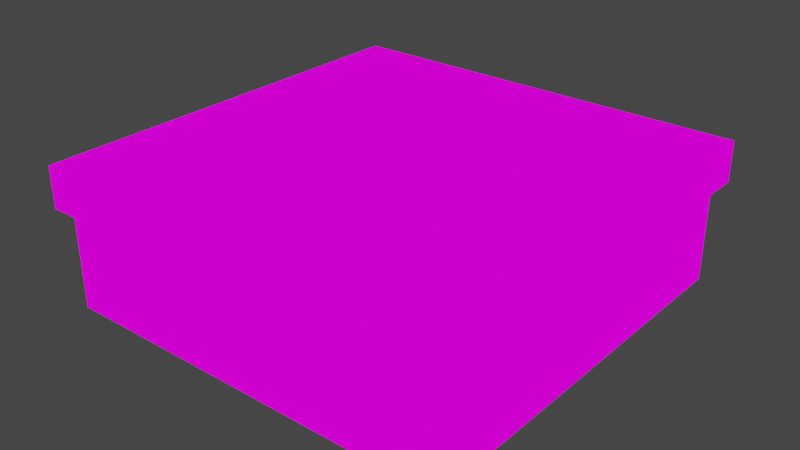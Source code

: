 # Source: building_top.blend  (saved by Blender 2.82.7; exported with 4.5.12 LTS)
import bpy
from mathutils import Matrix  # noqa: F401  (used for matrix-valued properties, if any)

bpy.ops.wm.read_factory_settings(use_empty=True)
scene = bpy.context.scene
scene.name = 'Scene'

# ---- collections
col_collection = bpy.data.collections.new('Collection'); scene.collection.children.link(col_collection)

# ---- images (referenced by path relative to the original .blend; pixels are not part of the script)
import os
ASSET_DIR = os.environ.get("B2B_ASSET_DIR", "")  # directory of the original .blend (textures are referenced by path, not embedded)
HERE = os.path.dirname(os.path.abspath(__file__))  # packed textures are extracted next to this script under _unpacked/

def load_image(name, relpath, width, height, colorspace="sRGB"):
    """Load a texture the original file referenced (path relative to the .blend, or extracted next to this script)."""
    p = next((c for c in (os.path.join(HERE, relpath), os.path.join(ASSET_DIR, relpath)) if relpath and os.path.exists(c)), "")
    if p:
        img = bpy.data.images.load(p, check_existing=True)
        img.name = name
    else:  # same state as the original file: an image datablock whose file is absent (Cycles renders it pink)
        img = bpy.data.images.new(name, width, height)
        img.source = "FILE"
        img.filepath = "//" + (relpath or name)
    img.colorspace_settings.name = colorspace
    return img
img_redbuildingtexture_png = load_image('RedBuildingTexture.png', 'RedBuildingTexture.png', 1024, 1024, 'sRGB')

# ---- materials (node trees are filled in below, after node groups)
mat_material = bpy.data.materials.new('Material')
mat_material.alpha_threshold = 0.0
mat_material.use_transparent_shadow = False
mat_material.line_color = (0.0, 0.0, 0.0, 1.0)

# ---- material node trees
mat_material.use_nodes = True; mat_material.node_tree.nodes.clear()
_N = mat_material.node_tree.nodes; _L = mat_material.node_tree.links
n0 = _N.new('ShaderNodeOutputMaterial'); n0.name = 'Material Output'; n0.location = (300, 300)
n1 = _N.new('ShaderNodeEmission'); n1.name = 'Emission'; n1.location = (10, 300)
n2 = _N.new('ShaderNodeTexImage'); n2.name = 'Image Texture'; n2.location = (-280, 280)
n2.image = img_redbuildingtexture_png
_L.new(n1.outputs[0], n0.inputs[0])
_L.new(n2.outputs[0], n1.inputs[0])
n0.is_active_output = True

# ---- world
world_world = bpy.data.worlds.new('World'); scene.world = world_world
world_world.use_nodes = True; world_world.node_tree.nodes.clear()
_N = world_world.node_tree.nodes; _L = world_world.node_tree.links
n0 = _N.new('ShaderNodeOutputWorld'); n0.name = 'World Output'; n0.location = (300, 300)
n1 = _N.new('ShaderNodeBackground'); n1.name = 'Background'; n1.location = (10, 300)
n1.inputs[0].default_value = (0.05088, 0.05088, 0.05088, 1.0)
_L.new(n1.outputs[0], n0.inputs[0])
n0.is_active_output = True
world_world.color = (0.05088, 0.05088, 0.05088)
world_world.use_sun_shadow = False
world_world.sun_shadow_jitter_overblur = 0.0

# ---- meshes
me_cube = bpy.data.meshes.new('Cube')
me_cube.from_pydata([(2.741, 2.741, 2.0), (2.85, 2.85, 0.0), (2.741, -2.741, 2.0), (2.85, -2.85, 0.0), (-2.741, 2.741, 2.0), (-2.85, 2.85, 0.0), (-2.741, -2.741, 2.0), (-2.85, -2.85, 0.0), (2.85, 2.85, 1.421), (-2.85, -2.85, 1.421), (2.85, -2.85, 1.421), (-2.85, 2.85, 1.421), (-3.0, -3.0, 1.421), (-3.0, -3.0, 2.0), (3.0, -3.0, 2.0), (3.0, 3.0, 2.0), (-3.0, 3.0, 2.0), (3.0, 3.0, 1.421), (3.0, -3.0, 1.421), (-3.0, 3.0, 1.421), (3.0, -3.0, 2.0), (-3.0, -3.0, 2.0), (3.0, 3.0, 2.0), (-3.0, 3.0, 2.0), (2.741, -2.741, 1.919), (-2.741, -2.741, 1.919), (2.741, 2.741, 1.919), (-2.741, 2.741, 1.919)], [], [(0, 4, 27, 26), (11, 9, 12, 19), (21, 23, 16, 13), (5, 1, 3, 7), (20, 21, 13, 14), (10, 8, 17, 18), (5, 11, 8, 1), (1, 8, 10, 3), (7, 9, 11, 5), (3, 10, 9, 7), (18, 14, 13, 12), (12, 13, 16, 19), (17, 15, 14, 18), (19, 16, 15, 17), (22, 20, 14, 15), (8, 11, 19, 17), (23, 22, 15, 16), (9, 10, 18, 12), (2, 6, 21, 20), (0, 2, 20, 22), (6, 4, 23, 21), (4, 0, 22, 23), (26, 27, 25, 24), (2, 0, 26, 24), (4, 6, 25, 27), (6, 2, 24, 25)])
_uv = me_cube.uv_layers.new(name='UVMap')
_uv.uv.foreach_set('vector', [0.8872, 0.865, 0.9514, 0.8676, 0.9503, 0.8689, 0.8885, 0.8661, 0.9681, 0.8505, 0.9681, 0.9492, 0.9651, 0.9464, 0.9653, 0.8535, 0.9536, 0.9358, 0.955, 0.8648, 0.9564, 0.8632, 0.9552, 0.9372, 0.2927, 0.7288, 0.1639, 0.725, 0.1545, 0.5966, 0.2833, 0.6004, 0.8829, 0.9324, 0.9536, 0.9358, 0.9552, 0.9372, 0.8815, 0.9339, 0.8697, 0.9466, 0.8697, 0.8479, 0.8728, 0.8508, 0.8725, 0.9437, 0.2927, 0.7288, 0.3354, 0.7861, 0.1119, 0.7652, 0.1639, 0.725, 0.1639, 0.725, 0.1119, 0.7652, 0.1119, 0.5393, 0.1545, 0.5966, 0.2833, 0.6004, 0.3354, 0.5602, 0.3354, 0.7861, 0.2927, 0.7288, 0.1545, 0.5966, 0.1119, 0.5393, 0.3354, 0.5602, 0.2833, 0.6004, 0.8725, 0.9437, 0.8815, 0.9339, 0.9552, 0.9372, 0.9651, 0.9464, 0.9651, 0.9464, 0.9552, 0.9372, 0.9564, 0.8632, 0.9653, 0.8535, 0.8728, 0.8508, 0.8826, 0.8599, 0.8815, 0.9339, 0.8725, 0.9437, 0.9653, 0.8535, 0.9564, 0.8632, 0.8826, 0.8599, 0.8728, 0.8508, 0.8842, 0.8613, 0.8829, 0.9324, 0.8815, 0.9339, 0.8826, 0.8599, 0.8697, 0.8479, 0.9681, 0.8505, 0.9653, 0.8535, 0.8728, 0.8508, 0.955, 0.8648, 0.8842, 0.8613, 0.8826, 0.8599, 0.9564, 0.8632, 0.9681, 0.9492, 0.8697, 0.9466, 0.8725, 0.9437, 0.9651, 0.9464, 0.8865, 0.9295, 0.9507, 0.9321, 0.9536, 0.9358, 0.8829, 0.9324, 0.8872, 0.865, 0.8865, 0.9295, 0.8829, 0.9324, 0.8842, 0.8613, 0.9507, 0.9321, 0.9514, 0.8676, 0.955, 0.8648, 0.9536, 0.9358, 0.9514, 0.8676, 0.8872, 0.865, 0.8842, 0.8613, 0.955, 0.8648, 0.8885, 0.8661, 0.9503, 0.8689, 0.9493, 0.9311, 0.8875, 0.9282, 0.8865, 0.9295, 0.8872, 0.865, 0.8885, 0.8661, 0.8875, 0.9282, 0.9514, 0.8676, 0.9507, 0.9321, 0.9493, 0.9311, 0.9503, 0.8689, 0.9507, 0.9321, 0.8865, 0.9295, 0.8875, 0.9282, 0.9493, 0.9311])
me_cube.materials.append(mat_material)
me_cube.use_remesh_preserve_volume = False
me_cube.use_remesh_preserve_attributes = False
me_cube.use_mirror_vertex_groups = False
me_cube.update()

# ---- objects
ob_cube = bpy.data.objects.new('Cube', me_cube)

# ---- transforms, parenting, visibility, modifiers, constraints
ob_cube.location = (0.0, 0.0, 0.0)
ob_cube.lock_rotations_4d = False
ob_cube.empty_display_type = 'ARROWS'
ob_cube.lineart.crease_threshold = 0.0

# ---- collection membership
col_collection.objects.link(ob_cube)

# ---- scene / render settings (as saved in the file)
scene.frame_start = 1; scene.frame_end = 250; scene.frame_set(1)
scene.render.engine = 'BLENDER_EEVEE_NEXT'
scene.cycles.use_denoising = False
scene.cycles.samples = 128
scene.cycles.sampling_pattern = 'TABULATED_SOBOL'
scene.cycles.use_adaptive_sampling = False
scene.cycles.use_light_tree = False
scene.view_settings.view_transform = 'Filmic'
bpy.context.view_layer.update()

# ---- added for rendering (the .blend has no active camera): camera
cam_auto = bpy.data.cameras.new('AutoCamera')
cam_auto.lens = 50.0
cam_auto.sensor_width = 36.0
cam_auto.clip_end = 1000.0
ob_auto_camera = bpy.data.objects.new('AutoCamera', cam_auto)
scene.collection.objects.link(ob_auto_camera)
ob_auto_camera.location = (8.06592, -9.67911, 7.45274)
ob_auto_camera.rotation_euler = (1.09748, -7.21219e-08, 0.694738)
scene.camera = ob_auto_camera
bpy.context.view_layer.update()
